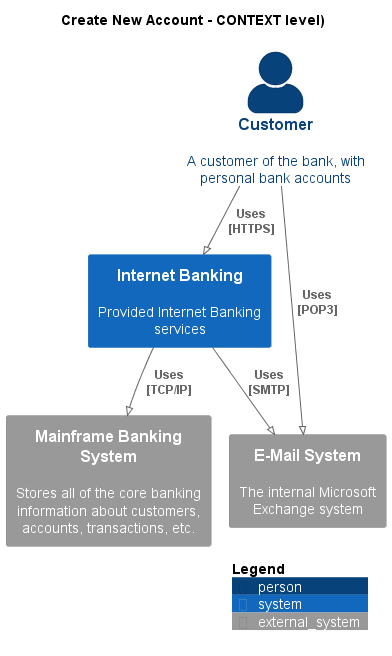

The diagram above was rendered by PlantUML. Its source (embedded in the PNG):
@startuml
!pragma layout smetana
!include ..\..\.c4s\C4_Context.puml

AddElementTag("state:new", $bgColor=green, $fontColor=#ffffff, $borderColor=green, $shadowing="False")
AddElementTag("state:changed", $bgColor=orange, $fontColor=#ffffff, $borderColor=orange, $shadowing="False")
AddElementTag("state:removed", $bgColor=red, $fontColor=#ffffff, $borderColor=red, $shadowing="False")

AddRelTag("state:new", $textColor=green, $lineColor=green)
AddRelTag("state:changed", $textColor=orange, $lineColor=orange)
AddRelTag("state:removed", $textColor=red, $lineColor=red)

SHOW_PERSON_PORTRAIT()
LAYOUT_TOP_DOWN()

skinparam linetype polyline

title Create New Account - CONTEXT level)

Person(BigBankPlc.Actors.Customer, "Customer", "A customer of the bank, with personal bank accounts")
System(BigBankPlc.SoftwareSystems.InternetBanking, "Internet Banking", "Provided Internet Banking services")
System_Ext(BigBankPlc.SoftwareSystems.MainframeBankingSystem, "Mainframe Banking System", "Stores all of the core banking information about customers, accounts, transactions, etc.")
System_Ext(BigBankPlc.SoftwareSystems.EMailSystem, "E-Mail System", "The internal Microsoft Exchange system")

Rel(BigBankPlc.Actors.Customer, BigBankPlc.SoftwareSystems.InternetBanking, "Uses\n[HTTPS]", $tags='protocol:https')
Rel(BigBankPlc.SoftwareSystems.InternetBanking, BigBankPlc.SoftwareSystems.MainframeBankingSystem, "Uses\n[TCP/IP]", $tags='protocol:tcp/ip')
Rel(BigBankPlc.SoftwareSystems.InternetBanking, BigBankPlc.SoftwareSystems.EMailSystem, "Uses\n[SMTP]", $tags='protocol:smtp')
Rel(BigBankPlc.Actors.Customer, BigBankPlc.SoftwareSystems.EMailSystem, "Uses\n[POP3]", $tags='protocol:pop3')


SHOW_LEGEND()
@enduml